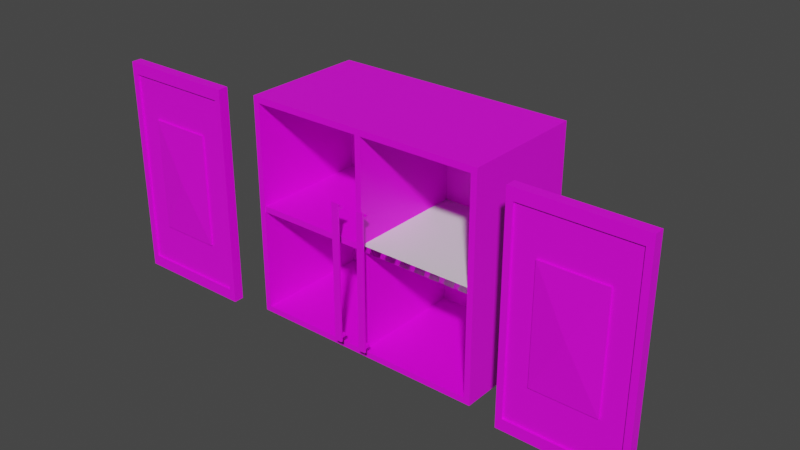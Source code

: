# Source: Cupboard_preview.blend  (saved by Blender 2.83.19; exported with 4.5.12 LTS)
import bpy
from mathutils import Matrix  # noqa: F401  (used for matrix-valued properties, if any)

bpy.ops.wm.read_factory_settings(use_empty=True)
scene = bpy.context.scene
scene.name = 'Scene'

# ---- collections
col_collection = bpy.data.collections.new('Collection'); scene.collection.children.link(col_collection)
col_collection_2 = bpy.data.collections.new('Collection 2'); scene.collection.children.link(col_collection_2)

# ---- images (referenced by path relative to the original .blend; pixels are not part of the script)
import os
ASSET_DIR = os.environ.get("B2B_ASSET_DIR", "")  # directory of the original .blend (textures are referenced by path, not embedded)
HERE = os.path.dirname(os.path.abspath(__file__))  # packed textures are extracted next to this script under _unpacked/

def load_image(name, relpath, width, height, colorspace="sRGB"):
    """Load a texture the original file referenced (path relative to the .blend, or extracted next to this script)."""
    p = next((c for c in (os.path.join(HERE, relpath), os.path.join(ASSET_DIR, relpath)) if relpath and os.path.exists(c)), "")
    if p:
        img = bpy.data.images.load(p, check_existing=True)
        img.name = name
    else:  # same state as the original file: an image datablock whose file is absent (Cycles renders it pink)
        img = bpy.data.images.new(name, width, height)
        img.source = "FILE"
        img.filepath = "//" + (relpath or name)
    img.colorspace_settings.name = colorspace
    return img
img_all_png = load_image('all.png', 'all.png', 1024, 1024, 'sRGB')
img_door_left_1_txr_png = load_image('door_left 1 txr.png', 'door_left 1 txr.png', 1024, 1024, 'sRGB')
img_handle_left_1_txr_png = load_image('handle_left 1 txr.png', 'handle_left 1 txr.png', 1024, 1024, 'sRGB')

# ---- materials (node trees are filled in below, after node groups)
mat_all = bpy.data.materials.new('all')
mat_all.use_transparent_shadow = False
mat_cupboard_pillar_right = bpy.data.materials.new('Cupboard_Pillar Right')
mat_cupboard_pillar_right.use_transparent_shadow = False
mat_door_small = bpy.data.materials.new('door_small')
mat_door_small.use_transparent_shadow = False
mat_handle_door_small = bpy.data.materials.new('handle_door small')
mat_handle_door_small.use_transparent_shadow = False
mat_cupboard_placement_short = bpy.data.materials.new('Cupboard_Placement Short')
mat_cupboard_placement_short.use_transparent_shadow = False

# ---- material node trees
mat_all.use_nodes = True; mat_all.node_tree.nodes.clear()
_N = mat_all.node_tree.nodes; _L = mat_all.node_tree.links
n0 = _N.new('ShaderNodeBsdfPrincipled'); n0.name = 'Principled BSDF'; n0.location = (10, 300)
n0.distribution = 'GGX'
n0.subsurface_method = 'BURLEY'
n0.inputs[3].default_value = 1.45
n0.inputs[27].default_value = (0.0, 0.0, 0.0, 1.0)
n0.inputs[28].default_value = 1.0
n1 = _N.new('ShaderNodeOutputMaterial'); n1.name = 'Material Output'; n1.location = (300, 300)
n2 = _N.new('ShaderNodeTexImage'); n2.name = 'Image Texture'; n2.location = (-280, 280)
n2.image = img_all_png
_L.new(n0.outputs[0], n1.inputs[0])
_L.new(n2.outputs[0], n0.inputs[0])
n1.is_active_output = True
mat_cupboard_pillar_right.use_nodes = True; mat_cupboard_pillar_right.node_tree.nodes.clear()
_N = mat_cupboard_pillar_right.node_tree.nodes; _L = mat_cupboard_pillar_right.node_tree.links
n0 = _N.new('ShaderNodeOutputMaterial'); n0.name = 'Material Output'; n0.location = (300, 300)
n1 = _N.new('ShaderNodeBsdfPrincipled'); n1.name = 'Principled BSDF'; n1.location = (10, 300)
n1.distribution = 'GGX'
n1.subsurface_method = 'BURLEY'
n1.inputs[3].default_value = 1.45
n1.inputs[27].default_value = (0.0, 0.0, 0.0, 1.0)
n1.inputs[28].default_value = 1.0
_L.new(n1.outputs[0], n0.inputs[0])
n0.is_active_output = True
mat_door_small.use_nodes = True; mat_door_small.node_tree.nodes.clear()
_N = mat_door_small.node_tree.nodes; _L = mat_door_small.node_tree.links
n0 = _N.new('ShaderNodeOutputMaterial'); n0.name = 'Material Output'; n0.location = (300, 300)
n1 = _N.new('ShaderNodeBsdfPrincipled'); n1.name = 'Principled BSDF'; n1.location = (10, 300)
n1.distribution = 'GGX'
n1.subsurface_method = 'BURLEY'
n1.inputs[3].default_value = 1.45
n1.inputs[27].default_value = (0.0, 0.0, 0.0, 1.0)
n1.inputs[28].default_value = 1.0
n2 = _N.new('ShaderNodeTexImage'); n2.name = 'Image Texture'; n2.location = (-280, 280)
n2.image = img_door_left_1_txr_png
_L.new(n1.outputs[0], n0.inputs[0])
_L.new(n2.outputs[0], n1.inputs[0])
n0.is_active_output = True
mat_handle_door_small.use_nodes = True; mat_handle_door_small.node_tree.nodes.clear()
_N = mat_handle_door_small.node_tree.nodes; _L = mat_handle_door_small.node_tree.links
n0 = _N.new('ShaderNodeOutputMaterial'); n0.name = 'Material Output'; n0.location = (300, 300)
n1 = _N.new('ShaderNodeBsdfPrincipled'); n1.name = 'Principled BSDF'; n1.location = (10, 300)
n1.distribution = 'GGX'
n1.subsurface_method = 'BURLEY'
n1.inputs[3].default_value = 1.45
n1.inputs[27].default_value = (0.0, 0.0, 0.0, 1.0)
n1.inputs[28].default_value = 1.0
n2 = _N.new('ShaderNodeTexImage'); n2.name = 'Image Texture'; n2.location = (-280, 280)
n2.image = img_handle_left_1_txr_png
_L.new(n1.outputs[0], n0.inputs[0])
_L.new(n2.outputs[0], n1.inputs[0])
n0.is_active_output = True
mat_cupboard_placement_short.use_nodes = True; mat_cupboard_placement_short.node_tree.nodes.clear()
_N = mat_cupboard_placement_short.node_tree.nodes; _L = mat_cupboard_placement_short.node_tree.links
n0 = _N.new('ShaderNodeOutputMaterial'); n0.name = 'Material Output'; n0.location = (300, 300)
n1 = _N.new('ShaderNodeBsdfPrincipled'); n1.name = 'Principled BSDF'; n1.location = (10, 300)
n1.distribution = 'GGX'
n1.subsurface_method = 'BURLEY'
n1.inputs[3].default_value = 1.45
n1.inputs[27].default_value = (0.0, 0.0, 0.0, 1.0)
n1.inputs[28].default_value = 1.0
_L.new(n1.outputs[0], n0.inputs[0])
n0.is_active_output = True

# ---- world
world_world = bpy.data.worlds.new('World'); scene.world = world_world
world_world.use_nodes = True; world_world.node_tree.nodes.clear()
_N = world_world.node_tree.nodes; _L = world_world.node_tree.links
n0 = _N.new('ShaderNodeOutputWorld'); n0.name = 'World Output'; n0.location = (300, 300)
n1 = _N.new('ShaderNodeBackground'); n1.name = 'Background'; n1.location = (10, 300)
n1.inputs[0].default_value = (0.05088, 0.05088, 0.05088, 1.0)
_L.new(n1.outputs[0], n0.inputs[0])
n0.is_active_output = True
world_world.color = (0.05088, 0.05088, 0.05088)
world_world.use_sun_shadow = False
world_world.sun_shadow_jitter_overblur = 0.0

# ---- meshes
me_cube_001 = bpy.data.meshes.new('Cube.001')
me_cube_001.from_pydata([(-0.01, -0.2006, -0.35), (-0.01, -0.2006, 0.35), (-0.01, 0.2006, -0.35), (-0.01, 0.2006, 0.35), (0.01, -0.2006, -0.35), (0.01, -0.2006, 0.35), (0.01, 0.2006, -0.35), (0.01, 0.2006, 0.35)], [], [(0, 1, 3, 2), (2, 3, 7, 6), (6, 7, 5, 4), (4, 5, 1, 0), (2, 6, 4, 0), (7, 3, 1, 5)])
_uv = me_cube_001.uv_layers.new(name='UVMap')
_uv.uv.foreach_set('vector', [0.5, 0.01395, 0.9861, 0.01395, 0.9861, 0.2925, 0.5, 0.2925, 0.5, 0.2925, 0.9861, 0.2925, 0.9861, 0.3064, 0.5, 0.3064, 0.4861, 0.2925, 5.586e-05, 0.2925, 5.535e-05, 0.01395, 0.4861, 0.01395, 0.5, 5.67e-05, 0.9861, 5.535e-05, 0.9861, 0.01395, 0.5, 0.01395, 0.5, 0.2925, 0.4861, 0.2925, 0.4861, 0.01395, 0.5, 0.01395, 0.9999, 0.2925, 0.9861, 0.2925, 0.9861, 0.01395, 0.9999, 0.01395])
me_cube_001.materials.append(mat_all)
me_cube_001.use_remesh_fix_poles = True
me_cube_001.use_remesh_preserve_attributes = False
me_cube_001.use_mirror_vertex_groups = False
me_cube_001.update()
me_cube_004 = bpy.data.meshes.new('Cube.004')
me_cube_004.from_pydata([(-0.01, -0.2006, -0.35), (-0.01, -0.2006, 0.35), (-0.01, 0.2006, -0.35), (-0.01, 0.2006, 0.35), (0.01, -0.2006, -0.35), (0.01, -0.2006, 0.35), (0.01, 0.2006, -0.35), (0.01, 0.2006, 0.35)], [], [(0, 1, 3, 2), (2, 3, 7, 6), (6, 7, 5, 4), (4, 5, 1, 0), (2, 6, 4, 0), (7, 3, 1, 5)])
_uv = me_cube_004.uv_layers.new(name='UVMap')
_uv.uv.foreach_set('vector', [0.5, 0.01395, 0.9861, 0.01395, 0.9861, 0.2925, 0.5, 0.2925, 0.5, 0.2925, 0.9861, 0.2925, 0.9861, 0.3064, 0.5, 0.3064, 0.4861, 0.2925, 5.586e-05, 0.2925, 5.535e-05, 0.01395, 0.4861, 0.01395, 0.5, 5.67e-05, 0.9861, 5.535e-05, 0.9861, 0.01395, 0.5, 0.01395, 0.5, 0.2925, 0.4861, 0.2925, 0.4861, 0.01395, 0.5, 0.01395, 0.9999, 0.2925, 0.9861, 0.2925, 0.9861, 0.01395, 0.9999, 0.01395])
me_cube_004.materials.append(mat_all)
me_cube_004.use_remesh_fix_poles = True
me_cube_004.use_remesh_preserve_attributes = False
me_cube_004.use_mirror_vertex_groups = False
me_cube_004.update()
me_cube_005 = bpy.data.meshes.new('Cube.005')
me_cube_005.from_pydata([(-0.01, -0.2006, -0.35), (-0.01, -0.2006, 0.35), (-0.01, 0.2006, -0.35), (-0.01, 0.2006, 0.35), (0.01, -0.2006, -0.35), (0.01, -0.2006, 0.35), (0.01, 0.2006, -0.35), (0.01, 0.2006, 0.35)], [], [(0, 1, 3, 2), (2, 3, 7, 6), (6, 7, 5, 4), (4, 5, 1, 0), (2, 6, 4, 0), (7, 3, 1, 5)])
me_cube_005.polygons.foreach_set('material_index', [1, 1, 1, 1, 1, 1])
_uv = me_cube_005.uv_layers.new(name='UVMap')
_uv.uv.foreach_set('vector', [0.5139, 0.01395, 0.9999, 0.01395, 0.9999, 0.2925, 0.5139, 0.2925, 0.5, 0.3064, 0.01395, 0.3064, 0.01395, 0.2925, 0.5, 0.2925, 0.5, 0.2925, 0.01395, 0.2925, 0.01395, 0.01395, 0.5, 0.01395, 0.5, 0.01395, 0.01395, 0.01395, 0.01395, 5.535e-05, 0.5, 5.569e-05, 0.5139, 0.2925, 0.5, 0.2925, 0.5, 0.01395, 0.5139, 0.01395, 0.01395, 0.2925, 5.599e-05, 0.2925, 5.535e-05, 0.01395, 0.01395, 0.01395])
me_cube_005.materials.append(mat_cupboard_pillar_right)
me_cube_005.materials.append(mat_all)
me_cube_005.use_remesh_fix_poles = True
me_cube_005.use_remesh_preserve_attributes = False
me_cube_005.use_mirror_vertex_groups = False
me_cube_005.update()
me_cube_006 = bpy.data.meshes.new('Cube.006')
me_cube_006.from_pydata([(-0.01, -0.41, -0.37), (-0.01, -0.41, 0.37), (-0.01, 0.41, -0.37), (-0.01, 0.41, 0.37), (0.01, -0.41, -0.37), (0.01, -0.41, 0.37), (0.01, 0.41, -0.37), (0.01, 0.41, 0.37)], [], [(0, 1, 3, 2), (2, 3, 7, 6), (6, 7, 5, 4), (4, 5, 1, 0), (2, 6, 4, 0), (7, 3, 1, 5)])
_uv = me_cube_006.uv_layers.new(name='UVMap')
_uv.uv.foreach_set('vector', [0.01324, 0.4868, 0.01323, 7.843e-05, 0.5526, 7.521e-05, 0.5526, 0.4868, 0.5658, 0.5, 0.5658, 0.9868, 0.5526, 0.9868, 0.5526, 0.5, 0.5526, 0.5, 0.5526, 0.9868, 0.01324, 0.9868, 0.01324, 0.5, 0.01324, 0.5, 0.01324, 0.9868, 7.706e-05, 0.9868, 7.521e-05, 0.5, 0.5526, 0.4868, 0.5526, 0.5, 0.01324, 0.5, 0.01324, 0.4868, 0.5526, 0.9868, 0.5526, 0.9999, 0.01324, 0.9999, 0.01324, 0.9868])
me_cube_006.materials.append(mat_all)
me_cube_006.use_remesh_fix_poles = True
me_cube_006.use_remesh_preserve_attributes = False
me_cube_006.use_mirror_vertex_groups = False
me_cube_006.update()
me_cube_007 = bpy.data.meshes.new('Cube.007')
me_cube_007.from_pydata([(-0.01, -0.2006, -0.41), (-0.01, -0.2006, 0.41), (-0.01, 0.2006, -0.41), (-0.01, 0.2006, 0.41), (0.01, -0.2006, -0.41), (0.01, -0.2006, 0.41), (0.01, 0.2006, -0.41), (0.01, 0.2006, 0.41)], [], [(0, 1, 3, 2), (2, 3, 7, 6), (6, 7, 5, 4), (4, 5, 1, 0), (2, 6, 4, 0), (7, 3, 1, 5)])
_uv = me_cube_007.uv_layers.new(name='UVMap')
_uv.uv.foreach_set('vector', [0.9766, 0.4898, 0.02336, 0.4898, 0.02336, 0.02336, 0.9766, 0.02336, 0.9766, 0.02336, 0.02336, 0.02336, 0.02336, 0.0001036, 0.9766, 9.895e-05, 0.9766, 0.9795, 0.02336, 0.9795, 0.02336, 0.513, 0.9766, 0.513, 0.9766, 0.513, 0.02336, 0.513, 0.02336, 0.4898, 0.9766, 0.4898, 0.9766, 0.02336, 0.9999, 0.02336, 0.9999, 0.4898, 0.9766, 0.4898, 9.978e-05, 0.02336, 0.02336, 0.02336, 0.02336, 0.4898, 9.895e-05, 0.4898])
me_cube_007.materials.append(mat_door_small)
me_cube_007.use_remesh_fix_poles = True
me_cube_007.use_remesh_preserve_attributes = False
me_cube_007.use_mirror_vertex_groups = False
me_cube_007.update()
me_cube_008 = bpy.data.meshes.new('Cube.008')
me_cube_008.from_pydata([(-0.01, -0.2006, -0.41), (-0.01, -0.2006, 0.41), (-0.01, 0.2006, -0.41), (-0.01, 0.2006, 0.41), (0.01, -0.2006, -0.41), (0.01, -0.2006, 0.41), (0.01, 0.2006, -0.41), (0.01, 0.2006, 0.41)], [], [(0, 1, 3, 2), (2, 3, 7, 6), (6, 7, 5, 4), (4, 5, 1, 0), (2, 6, 4, 0), (7, 3, 1, 5)])
_uv = me_cube_008.uv_layers.new(name='UVMap')
_uv.uv.foreach_set('vector', [0.9766, 0.4898, 0.02336, 0.4898, 0.02336, 0.02336, 0.9766, 0.02336, 0.9766, 0.02336, 0.02336, 0.02336, 0.02336, 0.0001036, 0.9766, 9.895e-05, 0.9766, 0.9795, 0.02336, 0.9795, 0.02336, 0.513, 0.9766, 0.513, 0.9766, 0.513, 0.02336, 0.513, 0.02336, 0.4898, 0.9766, 0.4898, 0.9766, 0.02336, 0.9999, 0.02336, 0.9999, 0.4898, 0.9766, 0.4898, 9.978e-05, 0.02336, 0.02336, 0.02336, 0.02336, 0.4898, 9.895e-05, 0.4898])
me_cube_008.materials.append(mat_all)
me_cube_008.use_remesh_fix_poles = True
me_cube_008.use_remesh_preserve_attributes = False
me_cube_008.use_mirror_vertex_groups = False
me_cube_008.update()
me_cube_009 = bpy.data.meshes.new('Cube.009')
me_cube_009.from_pydata([(-0.01, -0.2006, -0.35), (-0.01, -0.2006, 0.35), (-0.01, 0.2006, -0.35), (-0.01, 0.2006, 0.35), (0.01, -0.2006, -0.35), (0.01, -0.2006, 0.35), (0.01, 0.2006, -0.35), (0.01, 0.2006, 0.35)], [], [(0, 1, 3, 2), (2, 3, 7, 6), (6, 7, 5, 4), (4, 5, 1, 0), (2, 6, 4, 0), (7, 3, 1, 5)])
_uv = me_cube_009.uv_layers.new(name='UVMap')
_uv.uv.foreach_set('vector', [0.02384, 0.5, 0.8546, 0.5, 0.8546, 0.9762, 0.02384, 0.9762, 0.02384, 0.9762, 0.8546, 0.9762, 0.8546, 0.9999, 0.02384, 0.9999, 0.02384, 9.629e-05, 0.8546, 9.371e-05, 0.8546, 0.4763, 0.02384, 0.4763, 0.02384, 0.4763, 0.8546, 0.4763, 0.8546, 0.5, 0.02384, 0.5, 0.02384, 0.9762, 9.47e-05, 0.9762, 9.371e-05, 0.5, 0.02384, 0.5, 0.8784, 0.9762, 0.8546, 0.9762, 0.8546, 0.5, 0.8784, 0.5])
me_cube_009.materials.append(mat_all)
me_cube_009.use_remesh_fix_poles = True
me_cube_009.use_remesh_preserve_attributes = False
me_cube_009.use_mirror_vertex_groups = False
me_cube_009.update()
me_cube_010 = bpy.data.meshes.new('Cube.010')
me_cube_010.from_pydata([(-0.1835, -0.007416, -0.3313), (-0.1835, -0.007416, 0.3313), (-0.205, 0.02688, -0.37), (-0.205, 0.02688, 0.37), (0.1835, -0.007416, -0.3313), (0.1835, -0.007416, 0.3313), (0.205, 0.02688, -0.37), (0.205, 0.02688, 0.37), (-0.205, -0.007416, -0.37), (-0.205, -0.007416, 0.37), (0.205, -0.007416, 0.37), (0.205, -0.007416, -0.37), (-0.1071, -0.0006715, -0.1933), (-0.1071, -0.0006715, 0.1933), (0.1071, -0.0006715, 0.1933), (0.1071, -0.0006715, -0.1933), (-0.1835, -0.0006715, -0.3313), (-0.1835, -0.0006714, 0.3313), (0.1835, -0.0006714, 0.3313), (0.1835, -0.0006715, -0.3313), (-0.1071, -0.006623, -0.1933), (-0.1071, -0.006623, 0.1933), (0.1071, -0.006623, 0.1933), (0.1071, -0.006623, -0.1933), (2.825e-09, -0.01632, 2.659e-09)], [], [(8, 9, 3, 2), (2, 3, 7, 6), (6, 7, 10, 11), (0, 4, 19, 16), (2, 6, 11, 8), (7, 3, 9, 10), (0, 1, 9, 8), (5, 4, 11, 10), (4, 0, 8, 11), (1, 5, 10, 9), (13, 12, 20, 21), (1, 0, 16, 17), (5, 1, 17, 18), (4, 5, 18, 19), (12, 13, 17, 16), (14, 15, 19, 18), (15, 12, 16, 19), (13, 14, 18, 17), (12, 15, 23, 20), (15, 14, 22, 23), (14, 13, 21, 22), (21, 20, 24), (23, 22, 24), (20, 23, 24), (22, 21, 24)])
me_cube_010.polygons.foreach_set('use_smooth', [True] * 25)
_k = set([(0, 1), (0, 4), (0, 16), (1, 5), (1, 17), (2, 3), (2, 6), (2, 8), (3, 7), (3, 9), (4, 5), (4, 19), (5, 18), (6, 7), (6, 11), (7, 10), (8, 9), (8, 11), (9, 10), (10, 11), (12, 13), (12, 15), (12, 20), (13, 14), (13, 21), (14, 15), (14, 22), (15, 23), (16, 17), (16, 19), (17, 18), (18, 19), (20, 21), (20, 23), (20, 24), (21, 22), (21, 24), (22, 23), (22, 24), (23, 24)])
me_cube_010.attributes.new('sharp_edge', 'BOOLEAN', 'EDGE').data.foreach_set('value', [ (min(e.vertices), max(e.vertices)) in _k for e in me_cube_010.edges])
_uv = me_cube_010.uv_layers.new(name='UVMap')
_uv.uv.foreach_set('vector', [0.0255, 0.4968, 0.0255, 0.975, 7.457e-05, 0.975, 7.451e-05, 0.4968, 0.0254, 0.4718, 0.02341, 0.002207, 0.5274, 7.445e-05, 0.5294, 0.4697, 0.5549, 0.4947, 0.5549, 0.9728, 0.5295, 0.9728, 0.5295, 0.4947, 0.04902, 0.52, 0.5044, 0.5165, 0.4975, 0.5261, 0.05826, 0.527, 0.0254, 0.4718, 0.5294, 0.4697, 0.5295, 0.4947, 0.0255, 0.4968, 0.5296, 0.9978, 0.02561, 0.9999, 0.0255, 0.975, 0.5295, 0.9728, 0.04902, 0.52, 0.05065, 0.9531, 0.0255, 0.975, 0.0255, 0.4968, 0.506, 0.9496, 0.5044, 0.5165, 0.5295, 0.4947, 0.5295, 0.9728, 0.5044, 0.5165, 0.04902, 0.52, 0.0255, 0.4968, 0.5295, 0.4947, 0.05065, 0.9531, 0.506, 0.9496, 0.5295, 0.9728, 0.0255, 0.975, 0.1518, 0.8588, 0.1483, 0.6161, 0.1536, 0.62, 0.1556, 0.8534, 0.05065, 0.9531, 0.04902, 0.52, 0.05826, 0.527, 0.05749, 0.9435, 0.506, 0.9496, 0.05065, 0.9531, 0.05749, 0.9435, 0.4967, 0.9426, 0.5044, 0.5165, 0.506, 0.9496, 0.4967, 0.9426, 0.4975, 0.5261, 0.1483, 0.6161, 0.1518, 0.8588, 0.05749, 0.9435, 0.05826, 0.527, 0.4067, 0.8535, 0.4032, 0.6108, 0.4975, 0.5261, 0.4967, 0.9426, 0.4032, 0.6108, 0.1483, 0.6161, 0.05826, 0.527, 0.4975, 0.5261, 0.1518, 0.8588, 0.4067, 0.8535, 0.4967, 0.9426, 0.05749, 0.9435, 0.1483, 0.6161, 0.4032, 0.6108, 0.3994, 0.6163, 0.1536, 0.62, 0.4032, 0.6108, 0.4067, 0.8535, 0.4014, 0.8496, 0.3994, 0.6163, 0.4067, 0.8535, 0.1518, 0.8588, 0.1556, 0.8534, 0.4014, 0.8496, 0.1556, 0.8534, 0.1536, 0.62, 0.2775, 0.7348, 0.3994, 0.6163, 0.4014, 0.8496, 0.2775, 0.7348, 0.1536, 0.62, 0.3994, 0.6163, 0.2775, 0.7348, 0.4014, 0.8496, 0.1556, 0.8534, 0.2775, 0.7348])
me_cube_010.materials.append(mat_door_small)
me_cube_010.use_remesh_fix_poles = True
me_cube_010.use_remesh_preserve_attributes = False
me_cube_010.use_mirror_vertex_groups = False
me_cube_010.update()
me_cube_010.normals_split_custom_set([tuple(v) for v in zip(*[iter([-1.0, 0.0, 0.0, -1.0, 0.0, 0.0, -1.0, 0.0, 0.0, -1.0, 0.0, 0.0, 0.0, 1.0, -1.627e-07, 0.0, 1.0, -1.627e-07, 0.0, 1.0, -1.627e-07, 0.0, 1.0, -1.627e-07, 1.0, 0.0, 0.0, 1.0, 0.0, 0.0, 1.0, 0.0, 0.0, 1.0, 0.0, 0.0, 0.0, 0.0, 1.0, 0.0, 0.0, 1.0, 0.0, 0.0, 1.0, 0.0, 0.0, 1.0, 0.0, 0.0, -1.0, 0.0, 0.0, -1.0, 0.0, 0.0, -1.0, 0.0, 0.0, -1.0, 0.0, 0.0, 1.0, 0.0, 0.0, 1.0, 0.0, 0.0, 1.0, 0.0, 0.0, 1.0, -9.705e-08, -1.0, 1.118e-07, -9.705e-08, -1.0, 2.072e-07, -5.589e-08, -1.0, 2.308e-07, -5.589e-08, -1.0, 8.407e-08, 9.705e-08, -1.0, 2.072e-07, 9.705e-08, -1.0, 1.118e-07, 5.589e-08, -1.0, 8.407e-08, 5.589e-08, -1.0, 2.308e-07, 9.705e-08, -1.0, 1.118e-07, -9.705e-08, -1.0, 1.118e-07, -5.589e-08, -1.0, 8.407e-08, 5.589e-08, -1.0, 8.407e-08, -9.705e-08, -1.0, 2.072e-07, 9.705e-08, -1.0, 2.072e-07, 5.589e-08, -1.0, 2.308e-07, -5.589e-08, -1.0, 2.308e-07, -1.0, 0.0, 0.0, -1.0, 0.0, 0.0, -1.0, 0.0, 0.0, -1.0, 0.0, 0.0, 1.0, 0.0, 0.0, 1.0, 0.0, 0.0, 1.0, 0.0, 0.0, 1.0, 0.0, 0.0, 0.0, 0.0, -1.0, 0.0, 0.0, -1.0, 0.0, 0.0, -1.0, 0.0, 0.0, -1.0, -1.0, 0.0, 0.0, -1.0, 0.0, 0.0, -1.0, 0.0, 0.0, -1.0, 0.0, 0.0, -2.725e-08, -1.0, 1.509e-07, -2.725e-08, -1.0, 1.749e-07, -1.569e-08, -1.0, 1.814e-07, -1.569e-08, -1.0, 1.445e-07, 2.725e-08, -1.0, 1.749e-07, 2.725e-08, -1.0, 1.509e-07, 1.569e-08, -1.0, 1.444e-07, 1.569e-08, -1.0, 1.813e-07, 2.725e-08, -1.0, 1.509e-07, -2.725e-08, -1.0, 1.509e-07, -1.569e-08, -1.0, 1.445e-07, 1.569e-08, -1.0, 1.444e-07, -2.725e-08, -1.0, 1.749e-07, 2.725e-08, -1.0, 1.749e-07, 1.569e-08, -1.0, 1.813e-07, -1.569e-08, -1.0, 1.814e-07, 0.0, 0.0, -1.0, 0.0, 0.0, -1.0, 0.0, 0.0, -1.0, 0.0, 0.0, -1.0, 1.0, 0.0, 0.0, 1.0, 0.0, 0.0, 1.0, 0.0, 0.0, 1.0, 0.0, 0.0, 0.0, 0.0, 1.0, 0.0, 0.0, 1.0, 0.0, 0.0, 1.0, 0.0, 0.0, 1.0, -0.09023, -0.9959, 1.625e-07, -0.09023, -0.9959, 1.625e-07, -0.09023, -0.9959, 1.625e-07, 0.09023, -0.9959, 1.625e-07, 0.09023, -0.9959, 1.625e-07, 0.09023, -0.9959, 1.625e-07, 0.0, -0.9987, -0.05013, 0.0, -0.9987, -0.05013, 0.0, -0.9987, -0.05013, 0.0, -0.9987, 0.05013, 0.0, -0.9987, 0.05013, 0.0, -0.9987, 0.05013])] * 3)])
me_cube_075 = bpy.data.meshes.new('Cube.075')
me_cube_075.from_pydata([(-0.01226, -0.007472, -0.2314), (-0.01226, -0.007472, 0.2314), (-0.01226, -0.001946, -0.2314), (-0.01226, -0.001946, 0.2314), (0.01226, -0.007472, -0.2314), (0.01226, -0.007472, 0.2314), (0.01226, -0.001946, -0.2314), (0.01226, -0.001946, 0.2314), (-0.01226, -0.007472, -0.2187), (-0.01226, -0.007472, 0.2187), (-0.01226, -0.001946, 0.2187), (-0.01226, -0.001946, -0.2187), (0.01226, -0.001946, 0.2187), (0.01226, -0.001946, -0.2187), (0.01226, -0.007472, 0.2187), (0.01226, -0.007472, -0.2187), (-0.01226, -0.007472, -0.2095), (-0.01226, -0.007472, 0.2095), (-0.01226, -0.001946, 0.2095), (-0.01226, -0.001946, -0.2095), (0.01226, -0.001946, 0.2095), (0.01226, -0.001946, -0.2095), (0.01226, -0.007472, 0.2095), (0.01226, -0.007472, -0.2095), (-0.01226, 0.01413, -0.2095), (-0.01226, 0.01413, -0.2187), (0.01226, 0.01413, -0.2095), (0.01226, 0.01413, -0.2187), (-0.01226, 0.01413, 0.2187), (0.01226, 0.01413, 0.2187), (-0.01226, 0.01413, 0.2095), (0.01226, 0.01413, 0.2095)], [], [(9, 1, 3, 10), (10, 3, 7, 12), (12, 7, 5, 14), (14, 5, 1, 9), (2, 6, 4, 0), (7, 3, 1, 5), (4, 15, 8, 0), (22, 14, 9, 17), (6, 13, 15, 4), (20, 12, 14, 22), (2, 11, 13, 6), (21, 13, 27, 26), (0, 8, 11, 2), (17, 9, 10, 18), (8, 16, 19, 11), (16, 17, 18, 19), (20, 18, 30, 31), (19, 18, 20, 21), (13, 21, 23, 15), (21, 20, 22, 23), (15, 23, 16, 8), (23, 22, 17, 16), (30, 28, 29, 31), (25, 24, 26, 27), (11, 19, 24, 25), (13, 11, 25, 27), (19, 21, 26, 24), (10, 12, 29, 28), (12, 20, 31, 29), (18, 10, 28, 30)])
me_cube_075.polygons.foreach_set('use_smooth', [True] * 30)
_k = set([(0, 2), (0, 4), (0, 8), (1, 3), (1, 5), (1, 9), (2, 6), (2, 11), (3, 7), (3, 10), (4, 6), (4, 15), (5, 7), (5, 14), (6, 13), (7, 12), (8, 16), (9, 17), (10, 12), (10, 28), (11, 13), (11, 25), (12, 29), (13, 27), (14, 22), (15, 23), (16, 17), (18, 19), (18, 20), (18, 30), (19, 21), (19, 24), (20, 21), (20, 31), (21, 26), (22, 23), (24, 25), (24, 26), (25, 27), (26, 27), (28, 29), (28, 30), (29, 31), (30, 31)])
me_cube_075.attributes.new('sharp_edge', 'BOOLEAN', 'EDGE').data.foreach_set('value', [ (min(e.vertices), max(e.vertices)) in _k for e in me_cube_075.edges])
_uv = me_cube_075.uv_layers.new(name='UVMap')
_uv.uv.foreach_set('vector', [0.2584, 0.02731, 0.2584, 4.458e-08, 0.5167, 0.0, 0.5167, 0.02731, 0.6304, 0.701, 0.6597, 0.701, 0.6597, 0.754, 0.6304, 0.754, 0.0, 0.02731, 0.0, 4.458e-08, 0.2584, 0.0, 0.2584, 0.02731, 0.5167, 0.02731, 0.5167, 0.0, 0.5736, 0.0, 0.5736, 0.02731, 0.9432, 0.241, 1.0, 0.241, 1.0, 0.482, 0.9432, 0.482, 1.0, 0.241, 0.9432, 0.241, 0.9432, 0.0, 1.0, 0.0, 0.5167, 1.0, 0.5167, 0.9727, 0.5736, 0.9727, 0.5736, 1.0, 0.5167, 0.04725, 0.5167, 0.02731, 0.5736, 0.02731, 0.5736, 0.04725, 9.558e-08, 1.0, 9.558e-08, 0.9727, 0.2584, 0.9727, 0.2584, 1.0, 0.0, 0.04725, 0.0, 0.02731, 0.2584, 0.02731, 0.2584, 0.04725, 0.6597, 0.701, 0.689, 0.701, 0.689, 0.754, 0.6597, 0.754, 0.9004, 0.0, 0.9218, 0.0, 0.9218, 0.701, 0.9004, 0.701, 0.2584, 1.0, 0.2584, 0.9727, 0.5167, 0.9727, 0.5167, 1.0, 0.2584, 0.04725, 0.2584, 0.02731, 0.5167, 0.02731, 0.5167, 0.04725, 0.2584, 0.9727, 0.2584, 0.9528, 0.5167, 0.9528, 0.5167, 0.9727, 0.2584, 0.9528, 0.2584, 0.04725, 0.5167, 0.04725, 0.5167, 0.9528, 0.8577, 0.701, 0.8009, 0.701, 0.8009, 0.0, 0.8577, 0.0, 0.5736, 0.9055, 0.5736, 0.0, 0.6304, 0.0, 0.6304, 0.9055, 9.558e-08, 0.9727, 0.0, 0.9528, 0.2584, 0.9528, 0.2584, 0.9727, 0.0, 0.9528, 0.0, 0.04725, 0.2584, 0.04725, 0.2584, 0.9528, 0.5167, 0.9727, 0.5167, 0.9528, 0.5736, 0.9528, 0.5736, 0.9727, 0.5167, 0.9528, 0.5167, 0.04725, 0.5736, 0.04725, 0.5736, 0.9528, 0.744, 0.701, 0.7654, 0.701, 0.7654, 0.754, 0.744, 0.754, 0.7227, 0.701, 0.744, 0.701, 0.744, 0.754, 0.7227, 0.754, 0.9432, 0.701, 0.9218, 0.701, 0.9218, 0.0, 0.9432, 0.0, 0.8009, 0.701, 0.744, 0.701, 0.744, 0.0, 0.8009, 0.0, 0.6872, 0.0, 0.744, 0.0, 0.744, 0.701, 0.6872, 0.701, 0.6304, 0.0, 0.6872, 0.0, 0.6872, 0.701, 0.6304, 0.701, 0.8791, 0.701, 0.8577, 0.701, 0.8577, 0.0, 0.8791, 0.0, 0.9004, 0.701, 0.8791, 0.701, 0.8791, 0.0, 0.9004, 0.0])
me_cube_075.materials.append(mat_handle_door_small)
me_cube_075.use_remesh_fix_poles = True
me_cube_075.use_remesh_preserve_attributes = False
me_cube_075.use_mirror_vertex_groups = False
me_cube_075.update()
me_cube_075.normals_split_custom_set([tuple(v) for v in zip(*[iter([-1.0, 7.138e-08, 0.0, -1.0, 0.0, 0.0, -1.0, 0.0, 0.0, -1.0, 4.759e-08, 0.0, 0.0, 1.0, 0.0, 0.0, 1.0, 0.0, 0.0, 1.0, 0.0, 0.0, 1.0, 0.0, 1.0, 0.0, 0.0, 1.0, 0.0, 0.0, 1.0, 0.0, 0.0, 1.0, 0.0, 0.0, 0.0, -1.0, 0.0, 0.0, -1.0, 0.0, 0.0, -1.0, 0.0, 0.0, -1.0, 0.0, 0.0, 0.0, -1.0, 0.0, 0.0, -1.0, 0.0, 0.0, -1.0, 0.0, 0.0, -1.0, 0.0, 0.0, 1.0, 0.0, 0.0, 1.0, 0.0, 0.0, 1.0, 0.0, 0.0, 1.0, 0.0, -1.0, 0.0, 0.0, -1.0, 0.0, 0.0, -1.0, 0.0, 0.0, -1.0, 0.0, 0.0, -1.0, 0.0, 0.0, -1.0, 0.0, 0.0, -1.0, 0.0, 0.0, -1.0, 0.0, 1.0, 0.0, 0.0, 1.0, 0.0, 0.0, 1.0, 0.0, 0.0, 1.0, 0.0, 0.0, 1.0, 0.0, 0.0, 1.0, 0.0, 0.0, 1.0, 0.0, 0.0, 1.0, 0.0, 0.0, 0.0, 1.0, 0.0, 0.0, 1.0, 0.0, 0.0, 1.0, 0.0, 0.0, 1.0, 0.0, 1.0, 0.0, 0.0, 1.0, 0.0, 0.0, 1.0, 0.0, 0.0, 1.0, 0.0, 0.0, -1.0, 0.0, 0.0, -1.0, -7.138e-08, 0.0, -1.0, -4.759e-08, 0.0, -1.0, 0.0, 0.0, -1.0, 7.138e-08, 0.0, -1.0, 7.138e-08, 0.0, -1.0, 4.759e-08, 0.0, -1.0, 4.759e-08, 0.0, -1.0, -7.138e-08, 0.0, -1.0, -7.138e-08, 0.0, -1.0, -4.759e-08, 0.0, -1.0, -4.759e-08, 0.0, -1.0, -7.138e-08, 0.0, -1.0, 7.138e-08, 0.0, -1.0, 4.759e-08, 0.0, -1.0, -4.759e-08, 0.0, 0.0, 0.0, -1.0, 0.0, 0.0, -1.0, 0.0, 0.0, -1.0, 0.0, 0.0, -1.0, 0.0, 1.0, 0.0, 0.0, 1.0, 0.0, 0.0, 1.0, 0.0, 0.0, 1.0, 0.0, 1.0, 0.0, 0.0, 1.0, 0.0, 0.0, 1.0, 0.0, 0.0, 1.0, 0.0, 0.0, 1.0, 0.0, 0.0, 1.0, 0.0, 0.0, 1.0, 0.0, 0.0, 1.0, 0.0, 0.0, 0.0, -1.0, 0.0, 0.0, -1.0, 0.0, 0.0, -1.0, 0.0, 0.0, -1.0, 0.0, 0.0, -1.0, 0.0, 0.0, -1.0, 0.0, 0.0, -1.0, 0.0, 0.0, -1.0, 0.0, 0.0, 1.0, 0.0, 0.0, 1.0, 0.0, 0.0, 1.0, 0.0, 0.0, 1.0, 0.0, 0.0, 1.0, 0.0, 0.0, 1.0, 0.0, 0.0, 1.0, 0.0, 0.0, 1.0, 0.0, -1.0, -4.759e-08, 0.0, -1.0, -4.759e-08, 0.0, -1.0, 0.0, 0.0, -1.0, 0.0, 0.0, 0.0, 0.0, -1.0, 0.0, 0.0, -1.0, 0.0, 0.0, -1.0, 0.0, 0.0, -1.0, 0.0, 0.0, 1.0, 0.0, 0.0, 1.0, 0.0, 0.0, 1.0, 0.0, 0.0, 1.0, 0.0, 0.0, 1.0, 0.0, 0.0, 1.0, 0.0, 0.0, 1.0, 0.0, 0.0, 1.0, 1.0, 0.0, 0.0, 1.0, 0.0, 0.0, 1.0, 0.0, 0.0, 1.0, 0.0, 0.0, -1.0, 4.759e-08, 0.0, -1.0, 4.759e-08, 0.0, -1.0, 0.0, 0.0, -1.0, 0.0, 0.0])] * 3)])
me_cube_076 = bpy.data.meshes.new('Cube.076')
me_cube_076.from_pydata([(-0.1835, -0.007416, -0.3313), (-0.1835, -0.007416, 0.3313), (-0.205, 0.02688, -0.37), (-0.205, 0.02688, 0.37), (0.1835, -0.007416, -0.3313), (0.1835, -0.007416, 0.3313), (0.205, 0.02688, -0.37), (0.205, 0.02688, 0.37), (-0.205, -0.007416, -0.37), (-0.205, -0.007416, 0.37), (0.205, -0.007416, 0.37), (0.205, -0.007416, -0.37), (-0.1071, -0.0006715, -0.1933), (-0.1071, -0.0006715, 0.1933), (0.1071, -0.0006715, 0.1933), (0.1071, -0.0006715, -0.1933), (-0.1835, -0.0006715, -0.3313), (-0.1835, -0.0006714, 0.3313), (0.1835, -0.0006714, 0.3313), (0.1835, -0.0006715, -0.3313), (-0.1071, -0.006623, -0.1933), (-0.1071, -0.006623, 0.1933), (0.1071, -0.006623, 0.1933), (0.1071, -0.006623, -0.1933), (2.825e-09, -0.01632, 2.659e-09)], [], [(8, 9, 3, 2), (2, 3, 7, 6), (6, 7, 10, 11), (0, 4, 19, 16), (2, 6, 11, 8), (7, 3, 9, 10), (0, 1, 9, 8), (5, 4, 11, 10), (4, 0, 8, 11), (1, 5, 10, 9), (13, 12, 20, 21), (1, 0, 16, 17), (5, 1, 17, 18), (4, 5, 18, 19), (12, 13, 17, 16), (14, 15, 19, 18), (15, 12, 16, 19), (13, 14, 18, 17), (12, 15, 23, 20), (15, 14, 22, 23), (14, 13, 21, 22), (21, 20, 24), (23, 22, 24), (20, 23, 24), (22, 21, 24)])
me_cube_076.polygons.foreach_set('use_smooth', [True] * 25)
_k = set([(0, 1), (0, 4), (0, 16), (1, 5), (1, 17), (2, 3), (2, 6), (2, 8), (3, 7), (3, 9), (4, 5), (4, 19), (5, 18), (6, 7), (6, 11), (7, 10), (8, 9), (8, 11), (9, 10), (10, 11), (12, 13), (12, 15), (12, 20), (13, 14), (13, 21), (14, 15), (14, 22), (15, 23), (16, 17), (16, 19), (17, 18), (18, 19), (20, 21), (20, 23), (20, 24), (21, 22), (21, 24), (22, 23), (22, 24), (23, 24)])
me_cube_076.attributes.new('sharp_edge', 'BOOLEAN', 'EDGE').data.foreach_set('value', [ (min(e.vertices), max(e.vertices)) in _k for e in me_cube_076.edges])
_uv = me_cube_076.uv_layers.new(name='UVMap')
_uv.uv.foreach_set('vector', [0.0255, 0.4968, 0.0255, 0.975, 7.457e-05, 0.975, 7.451e-05, 0.4968, 0.0254, 0.4718, 0.02341, 0.002207, 0.5274, 7.445e-05, 0.5294, 0.4697, 0.5549, 0.4947, 0.5549, 0.9728, 0.5295, 0.9728, 0.5295, 0.4947, 0.04902, 0.52, 0.5044, 0.5165, 0.4975, 0.5261, 0.05826, 0.527, 0.0254, 0.4718, 0.5294, 0.4697, 0.5295, 0.4947, 0.0255, 0.4968, 0.5296, 0.9978, 0.02561, 0.9999, 0.0255, 0.975, 0.5295, 0.9728, 0.04902, 0.52, 0.05065, 0.9531, 0.0255, 0.975, 0.0255, 0.4968, 0.506, 0.9496, 0.5044, 0.5165, 0.5295, 0.4947, 0.5295, 0.9728, 0.5044, 0.5165, 0.04902, 0.52, 0.0255, 0.4968, 0.5295, 0.4947, 0.05065, 0.9531, 0.506, 0.9496, 0.5295, 0.9728, 0.0255, 0.975, 0.1518, 0.8588, 0.1483, 0.6161, 0.1536, 0.62, 0.1556, 0.8534, 0.05065, 0.9531, 0.04902, 0.52, 0.05826, 0.527, 0.05749, 0.9435, 0.506, 0.9496, 0.05065, 0.9531, 0.05749, 0.9435, 0.4967, 0.9426, 0.5044, 0.5165, 0.506, 0.9496, 0.4967, 0.9426, 0.4975, 0.5261, 0.1483, 0.6161, 0.1518, 0.8588, 0.05749, 0.9435, 0.05826, 0.527, 0.4067, 0.8535, 0.4032, 0.6108, 0.4975, 0.5261, 0.4967, 0.9426, 0.4032, 0.6108, 0.1483, 0.6161, 0.05826, 0.527, 0.4975, 0.5261, 0.1518, 0.8588, 0.4067, 0.8535, 0.4967, 0.9426, 0.05749, 0.9435, 0.1483, 0.6161, 0.4032, 0.6108, 0.3994, 0.6163, 0.1536, 0.62, 0.4032, 0.6108, 0.4067, 0.8535, 0.4014, 0.8496, 0.3994, 0.6163, 0.4067, 0.8535, 0.1518, 0.8588, 0.1556, 0.8534, 0.4014, 0.8496, 0.1556, 0.8534, 0.1536, 0.62, 0.2775, 0.7348, 0.3994, 0.6163, 0.4014, 0.8496, 0.2775, 0.7348, 0.1536, 0.62, 0.3994, 0.6163, 0.2775, 0.7348, 0.4014, 0.8496, 0.1556, 0.8534, 0.2775, 0.7348])
me_cube_076.materials.append(mat_door_small)
me_cube_076.use_remesh_fix_poles = True
me_cube_076.use_remesh_preserve_attributes = False
me_cube_076.use_mirror_vertex_groups = False
me_cube_076.update()
me_cube_076.normals_split_custom_set([tuple(v) for v in zip(*[iter([-1.0, 0.0, 0.0, -1.0, 0.0, 0.0, -1.0, 0.0, 0.0, -1.0, 0.0, 0.0, 0.0, 1.0, -1.627e-07, 0.0, 1.0, -1.627e-07, 0.0, 1.0, -1.627e-07, 0.0, 1.0, -1.627e-07, 1.0, 0.0, 0.0, 1.0, 0.0, 0.0, 1.0, 0.0, 0.0, 1.0, 0.0, 0.0, 0.0, 0.0, 1.0, 0.0, 0.0, 1.0, 0.0, 0.0, 1.0, 0.0, 0.0, 1.0, 0.0, 0.0, -1.0, 0.0, 0.0, -1.0, 0.0, 0.0, -1.0, 0.0, 0.0, -1.0, 0.0, 0.0, 1.0, 0.0, 0.0, 1.0, 0.0, 0.0, 1.0, 0.0, 0.0, 1.0, -9.705e-08, -1.0, 1.118e-07, -9.705e-08, -1.0, 2.072e-07, -5.589e-08, -1.0, 2.308e-07, -5.589e-08, -1.0, 8.407e-08, 9.705e-08, -1.0, 2.072e-07, 9.705e-08, -1.0, 1.118e-07, 5.589e-08, -1.0, 8.407e-08, 5.589e-08, -1.0, 2.308e-07, 9.705e-08, -1.0, 1.118e-07, -9.705e-08, -1.0, 1.118e-07, -5.589e-08, -1.0, 8.407e-08, 5.589e-08, -1.0, 8.407e-08, -9.705e-08, -1.0, 2.072e-07, 9.705e-08, -1.0, 2.072e-07, 5.589e-08, -1.0, 2.308e-07, -5.589e-08, -1.0, 2.308e-07, -1.0, 0.0, 0.0, -1.0, 0.0, 0.0, -1.0, 0.0, 0.0, -1.0, 0.0, 0.0, 1.0, 0.0, 0.0, 1.0, 0.0, 0.0, 1.0, 0.0, 0.0, 1.0, 0.0, 0.0, 0.0, 0.0, -1.0, 0.0, 0.0, -1.0, 0.0, 0.0, -1.0, 0.0, 0.0, -1.0, -1.0, 0.0, 0.0, -1.0, 0.0, 0.0, -1.0, 0.0, 0.0, -1.0, 0.0, 0.0, -2.725e-08, -1.0, 1.509e-07, -2.725e-08, -1.0, 1.749e-07, -1.569e-08, -1.0, 1.814e-07, -1.569e-08, -1.0, 1.445e-07, 2.725e-08, -1.0, 1.749e-07, 2.725e-08, -1.0, 1.509e-07, 1.569e-08, -1.0, 1.444e-07, 1.569e-08, -1.0, 1.813e-07, 2.725e-08, -1.0, 1.509e-07, -2.725e-08, -1.0, 1.509e-07, -1.569e-08, -1.0, 1.445e-07, 1.569e-08, -1.0, 1.444e-07, -2.725e-08, -1.0, 1.749e-07, 2.725e-08, -1.0, 1.749e-07, 1.569e-08, -1.0, 1.813e-07, -1.569e-08, -1.0, 1.814e-07, 0.0, 0.0, -1.0, 0.0, 0.0, -1.0, 0.0, 0.0, -1.0, 0.0, 0.0, -1.0, 1.0, 0.0, 0.0, 1.0, 0.0, 0.0, 1.0, 0.0, 0.0, 1.0, 0.0, 0.0, 0.0, 0.0, 1.0, 0.0, 0.0, 1.0, 0.0, 0.0, 1.0, 0.0, 0.0, 1.0, -0.09023, -0.9959, 1.625e-07, -0.09023, -0.9959, 1.625e-07, -0.09023, -0.9959, 1.625e-07, 0.09023, -0.9959, 1.625e-07, 0.09023, -0.9959, 1.625e-07, 0.09023, -0.9959, 1.625e-07, 0.0, -0.9987, -0.05013, 0.0, -0.9987, -0.05013, 0.0, -0.9987, -0.05013, 0.0, -0.9987, 0.05013, 0.0, -0.9987, 0.05013, 0.0, -0.9987, 0.05013])] * 3)])
me_cube_011 = bpy.data.meshes.new('Cube.011')
me_cube_011.from_pydata([(-0.2854, -0.03125, -0.254), (-0.2854, -0.03125, 0.2087), (-0.2854, -0.02573, -0.254), (-0.2854, -0.02573, 0.2087), (-0.2609, -0.03125, -0.254), (-0.2609, -0.03125, 0.2087), (-0.2609, -0.02573, -0.254), (-0.2609, -0.02573, 0.2087), (-0.2854, -0.03125, -0.2414), (-0.2854, -0.03125, 0.1961), (-0.2854, -0.02573, 0.1961), (-0.2854, -0.02573, -0.2414), (-0.2609, -0.02573, 0.1961), (-0.2609, -0.02573, -0.2414), (-0.2609, -0.03125, 0.1961), (-0.2609, -0.03125, -0.2414), (-0.2854, -0.03125, -0.2322), (-0.2854, -0.03125, 0.1868), (-0.2854, -0.02573, 0.1868), (-0.2854, -0.02573, -0.2322), (-0.2609, -0.02573, 0.1868), (-0.2609, -0.02573, -0.2322), (-0.2609, -0.03125, 0.1868), (-0.2609, -0.03125, -0.2322), (-0.2854, -0.009655, -0.2322), (-0.2854, -0.009655, -0.2414), (-0.2609, -0.009655, -0.2322), (-0.2609, -0.009655, -0.2414), (-0.2854, -0.009655, 0.1961), (-0.2609, -0.009655, 0.1961), (-0.2854, -0.009655, 0.1868), (-0.2609, -0.009655, 0.1868)], [], [(9, 1, 3, 10), (10, 3, 7, 12), (12, 7, 5, 14), (14, 5, 1, 9), (2, 6, 4, 0), (7, 3, 1, 5), (4, 15, 8, 0), (22, 14, 9, 17), (6, 13, 15, 4), (20, 12, 14, 22), (2, 11, 13, 6), (21, 13, 27, 26), (0, 8, 11, 2), (17, 9, 10, 18), (8, 16, 19, 11), (16, 17, 18, 19), (20, 18, 30, 31), (19, 18, 20, 21), (13, 21, 23, 15), (21, 20, 22, 23), (15, 23, 16, 8), (23, 22, 17, 16), (30, 28, 29, 31), (25, 24, 26, 27), (11, 19, 24, 25), (13, 11, 25, 27), (19, 21, 26, 24), (10, 12, 29, 28), (12, 20, 31, 29), (18, 10, 28, 30)])
me_cube_011.polygons.foreach_set('use_smooth', [True] * 30)
_k = set([(0, 2), (0, 4), (0, 8), (1, 3), (1, 5), (1, 9), (2, 6), (2, 11), (3, 7), (3, 10), (4, 6), (4, 15), (5, 7), (5, 14), (6, 13), (7, 12), (8, 16), (9, 17), (10, 12), (10, 28), (11, 13), (11, 25), (12, 29), (13, 27), (14, 22), (15, 23), (16, 17), (18, 19), (18, 20), (18, 30), (19, 21), (19, 24), (20, 21), (20, 31), (21, 26), (22, 23), (24, 25), (24, 26), (25, 27), (26, 27), (28, 29), (28, 30), (29, 31), (30, 31)])
me_cube_011.attributes.new('sharp_edge', 'BOOLEAN', 'EDGE').data.foreach_set('value', [ (min(e.vertices), max(e.vertices)) in _k for e in me_cube_011.edges])
_uv = me_cube_011.uv_layers.new(name='UVMap')
_uv.uv.foreach_set('vector', [0.2584, 0.02731, 0.2584, 4.458e-08, 0.5167, 0.0, 0.5167, 0.02731, 0.6304, 0.701, 0.6597, 0.701, 0.6597, 0.754, 0.6304, 0.754, 0.0, 0.02731, 0.0, 4.458e-08, 0.2584, 0.0, 0.2584, 0.02731, 0.5167, 0.02731, 0.5167, 0.0, 0.5736, 0.0, 0.5736, 0.02731, 0.9432, 0.241, 1.0, 0.241, 1.0, 0.482, 0.9432, 0.482, 1.0, 0.241, 0.9432, 0.241, 0.9432, 0.0, 1.0, 0.0, 0.5167, 1.0, 0.5167, 0.9727, 0.5736, 0.9727, 0.5736, 1.0, 0.5167, 0.04725, 0.5167, 0.02731, 0.5736, 0.02731, 0.5736, 0.04725, 9.558e-08, 1.0, 9.558e-08, 0.9727, 0.2584, 0.9727, 0.2584, 1.0, 0.0, 0.04725, 0.0, 0.02731, 0.2584, 0.02731, 0.2584, 0.04725, 0.6597, 0.701, 0.689, 0.701, 0.689, 0.754, 0.6597, 0.754, 0.9004, 0.0, 0.9218, 0.0, 0.9218, 0.701, 0.9004, 0.701, 0.2584, 1.0, 0.2584, 0.9727, 0.5167, 0.9727, 0.5167, 1.0, 0.2584, 0.04725, 0.2584, 0.02731, 0.5167, 0.02731, 0.5167, 0.04725, 0.2584, 0.9727, 0.2584, 0.9528, 0.5167, 0.9528, 0.5167, 0.9727, 0.2584, 0.9528, 0.2584, 0.04725, 0.5167, 0.04725, 0.5167, 0.9528, 0.8577, 0.701, 0.8009, 0.701, 0.8009, 0.0, 0.8577, 0.0, 0.5736, 0.9055, 0.5736, 0.0, 0.6304, 0.0, 0.6304, 0.9055, 9.558e-08, 0.9727, 0.0, 0.9528, 0.2584, 0.9528, 0.2584, 0.9727, 0.0, 0.9528, 0.0, 0.04725, 0.2584, 0.04725, 0.2584, 0.9528, 0.5167, 0.9727, 0.5167, 0.9528, 0.5736, 0.9528, 0.5736, 0.9727, 0.5167, 0.9528, 0.5167, 0.04725, 0.5736, 0.04725, 0.5736, 0.9528, 0.744, 0.701, 0.7654, 0.701, 0.7654, 0.754, 0.744, 0.754, 0.7227, 0.701, 0.744, 0.701, 0.744, 0.754, 0.7227, 0.754, 0.9432, 0.701, 0.9218, 0.701, 0.9218, 0.0, 0.9432, 0.0, 0.8009, 0.701, 0.744, 0.701, 0.744, 0.0, 0.8009, 0.0, 0.6872, 0.0, 0.744, 0.0, 0.744, 0.701, 0.6872, 0.701, 0.6304, 0.0, 0.6872, 0.0, 0.6872, 0.701, 0.6304, 0.701, 0.8791, 0.701, 0.8577, 0.701, 0.8577, 0.0, 0.8791, 0.0, 0.9004, 0.701, 0.8791, 0.701, 0.8791, 0.0, 0.9004, 0.0])
me_cube_011.materials.append(mat_handle_door_small)
me_cube_011.use_remesh_fix_poles = True
me_cube_011.use_remesh_preserve_attributes = False
me_cube_011.use_mirror_vertex_groups = False
me_cube_011.update()
me_cube_011.normals_split_custom_set([tuple(v) for v in zip(*[iter([-1.0, 0.0, 0.0, -1.0, 0.0, 0.0, -1.0, 0.0, 0.0, -1.0, 0.0, 0.0, 0.0, 1.0, 0.0, 0.0, 1.0, 0.0, 0.0, 1.0, 0.0, 0.0, 1.0, 0.0, 1.0, 0.0, 0.0, 1.0, 0.0, 0.0, 1.0, 0.0, 0.0, 1.0, 0.0, 0.0, 0.0, -1.0, 0.0, 0.0, -1.0, 0.0, 0.0, -1.0, 0.0, 0.0, -1.0, 0.0, 0.0, 0.0, -1.0, 0.0, 0.0, -1.0, 0.0, 0.0, -1.0, 0.0, 0.0, -1.0, 0.0, 0.0, 1.0, 0.0, 0.0, 1.0, 0.0, 0.0, 1.0, 0.0, 0.0, 1.0, 0.0, -1.0, 0.0, 0.0, -1.0, 0.0, 0.0, -1.0, 0.0, 0.0, -1.0, 0.0, 0.0, -1.0, 0.0, 0.0, -1.0, 0.0, 0.0, -1.0, 0.0, 0.0, -1.0, 0.0, 1.0, 0.0, 0.0, 1.0, 0.0, 0.0, 1.0, 0.0, 0.0, 1.0, 0.0, 0.0, 1.0, 0.0, 0.0, 1.0, 0.0, 0.0, 1.0, 0.0, 0.0, 1.0, 0.0, 0.0, 0.0, 1.0, 0.0, 0.0, 1.0, 0.0, 0.0, 1.0, 0.0, 0.0, 1.0, 0.0, 1.0, 0.0, 0.0, 1.0, 0.0, 0.0, 1.0, 0.0, 0.0, 1.0, 0.0, 0.0, -1.0, 0.0, 0.0, -1.0, 0.0, 0.0, -1.0, 0.0, 0.0, -1.0, 0.0, 0.0, -1.0, 0.0, 0.0, -1.0, 0.0, 0.0, -1.0, 0.0, 0.0, -1.0, 0.0, 0.0, -1.0, 0.0, 0.0, -1.0, 0.0, 0.0, -1.0, 0.0, 0.0, -1.0, 0.0, 0.0, -1.0, 0.0, 0.0, -1.0, 0.0, 0.0, -1.0, 0.0, 0.0, -1.0, 0.0, 0.0, 0.0, 0.0, -1.0, 0.0, 0.0, -1.0, 0.0, 0.0, -1.0, 0.0, 0.0, -1.0, 0.0, 1.0, 0.0, 0.0, 1.0, 0.0, 0.0, 1.0, 0.0, 0.0, 1.0, 0.0, 1.0, 0.0, 0.0, 1.0, 0.0, 0.0, 1.0, 0.0, 0.0, 1.0, 0.0, 0.0, 1.0, 0.0, 0.0, 1.0, 0.0, 0.0, 1.0, 0.0, 0.0, 1.0, 0.0, 0.0, 0.0, -1.0, 0.0, 0.0, -1.0, 0.0, 0.0, -1.0, 0.0, 0.0, -1.0, 0.0, 0.0, -1.0, 0.0, 0.0, -1.0, 0.0, 0.0, -1.0, 0.0, 0.0, -1.0, 0.0, 0.0, 1.0, 0.0, 0.0, 1.0, 0.0, 0.0, 1.0, 0.0, 0.0, 1.0, 0.0, 0.0, 1.0, 0.0, 0.0, 1.0, 0.0, 0.0, 1.0, 0.0, 0.0, 1.0, 0.0, -1.0, 0.0, 0.0, -1.0, 0.0, 0.0, -1.0, 0.0, 0.0, -1.0, 0.0, 0.0, 0.0, 0.0, -1.0, 0.0, 0.0, -1.0, 0.0, 0.0, -1.0, 0.0, 0.0, -1.0, 0.0, 0.0, 1.0, 0.0, 0.0, 1.0, 0.0, 0.0, 1.0, 0.0, 0.0, 1.0, 0.0, 0.0, 1.0, 0.0, 0.0, 1.0, 0.0, 0.0, 1.0, 0.0, 0.0, 1.0, 1.0, 0.0, 0.0, 1.0, 0.0, 0.0, 1.0, 0.0, 0.0, 1.0, 0.0, 0.0, -1.0, 0.0, 0.0, -1.0, 0.0, 0.0, -1.0, 0.0, 0.0, -1.0, 0.0, 0.0])] * 3)])
me_cube_012 = bpy.data.meshes.new('Cube.012')
me_cube_012.from_pydata([(-0.01, -0.2006, -0.195), (-0.01, -0.2006, 0.195), (-0.01, 0.2006, -0.195), (-0.01, 0.2006, 0.195), (0.01, -0.2006, -0.195), (0.01, -0.2006, 0.195), (0.01, 0.2006, -0.195), (0.01, 0.2006, 0.195)], [], [(0, 1, 3, 2), (2, 3, 7, 6), (6, 7, 5, 4), (4, 5, 1, 0), (2, 6, 4, 0), (7, 3, 1, 5)])
_uv = me_cube_012.uv_layers.new(name='UVMap')
_uv.uv.foreach_set('vector', [0.5, 0.02382, 0.5, 0.4868, 0.02382, 0.4868, 0.02382, 0.02382, 0.02382, 0.02382, 0.02382, 0.4868, 7.144e-05, 0.4868, 7.152e-05, 0.02382, 0.9999, 0.02382, 0.9999, 0.4868, 0.5237, 0.4868, 0.5237, 0.02382, 0.5237, 0.02382, 0.5237, 0.4868, 0.5, 0.4868, 0.5, 0.02382, 0.02382, 0.02382, 0.02382, 7.191e-05, 0.5, 7.144e-05, 0.5, 0.02382, 0.02382, 0.5105, 0.02382, 0.4868, 0.5, 0.4868, 0.5, 0.5105])
me_cube_012.materials.append(mat_cupboard_placement_short)
me_cube_012.use_remesh_fix_poles = True
me_cube_012.use_remesh_preserve_attributes = False
me_cube_012.use_mirror_vertex_groups = False
me_cube_012.update()

# ---- objects
ob_cupboard = bpy.data.objects.new('Cupboard', me_cube_001)
ob_cupboard_pillar_left = bpy.data.objects.new('Cupboard_Pillar Left', me_cube_004)
ob_cupboard_pillar_right = bpy.data.objects.new('Cupboard_Pillar Right', me_cube_005)
ob_cupboard_1 = bpy.data.objects.new('Cupboard_1', me_cube_006)
ob_cupboard_top = bpy.data.objects.new('Cupboard_Top', me_cube_007)
ob_cupboard_bottom = bpy.data.objects.new('Cupboard_Bottom', me_cube_008)
ob_cupboard_placement_long = bpy.data.objects.new('Cupboard_Placement Long', me_cube_009)
ob_door_left_1 = bpy.data.objects.new('door_left 1', me_cube_010)
ob_handle_left_1 = bpy.data.objects.new('handle_left 1', me_cube_075)
ob_door_right_1 = bpy.data.objects.new('door_right 1', me_cube_076)
ob_handle_right_1 = bpy.data.objects.new('handle_right 1', me_cube_011)
ob_cupboard_placement_short = bpy.data.objects.new('Cupboard_Placement Short', me_cube_012)

# ---- transforms, parenting, visibility, modifiers, constraints
ob_cupboard.parent = ob_cupboard_1
ob_cupboard.matrix_parent_inverse = Matrix(((-4.371e-08, 1.0, 0.0, -0.2106), (-1.0, -4.371e-08, -0.0, 9.206e-09), (0.0, -0.0, 1.0, -0.0), (-0.0, 0.0, -0.0, 1.0)))
ob_cupboard.location = (0.0, 0.0, 0.0)
ob_cupboard.lineart.crease_threshold = 0.0
ob_cupboard_pillar_left.parent = ob_cupboard_1
ob_cupboard_pillar_left.matrix_parent_inverse = Matrix(((-4.371e-08, 1.0, 0.0, -0.2106), (-1.0, -4.371e-08, -0.0, 9.206e-09), (0.0, -0.0, 1.0, -0.0), (-0.0, 0.0, -0.0, 1.0)))
ob_cupboard_pillar_left.location = (-0.4, 0.0, 0.0)
ob_cupboard_pillar_left.lineart.crease_threshold = 0.0
ob_cupboard_pillar_right.parent = ob_cupboard_1
ob_cupboard_pillar_right.matrix_parent_inverse = Matrix(((-4.371e-08, 1.0, 0.0, -0.2106), (-1.0, -4.371e-08, -0.0, 9.206e-09), (0.0, -0.0, 1.0, -0.0), (-0.0, 0.0, -0.0, 1.0)))
ob_cupboard_pillar_right.location = (0.4, 0.0, 0.0)
ob_cupboard_pillar_right.lineart.crease_threshold = 0.0
ob_cupboard_1.location = (0.0, 0.2106, 0.0)
ob_cupboard_1.rotation_euler = (0.0, -0.0, 1.571)
ob_cupboard_1.lineart.crease_threshold = 0.0
ob_cupboard_top.parent = ob_cupboard_1
ob_cupboard_top.matrix_parent_inverse = Matrix(((-4.371e-08, 1.0, 0.0, -0.2106), (-1.0, -4.371e-08, -0.0, 9.206e-09), (0.0, -0.0, 1.0, -0.0), (-0.0, 0.0, -0.0, 1.0)))
ob_cupboard_top.location = (0.0, 0.0, 0.36)
ob_cupboard_top.rotation_euler = (-0.0, 1.571, 0.0)
ob_cupboard_top.lineart.crease_threshold = 0.0
ob_cupboard_bottom.parent = ob_cupboard_1
ob_cupboard_bottom.matrix_parent_inverse = Matrix(((-4.371e-08, 1.0, 0.0, -0.2106), (-1.0, -4.371e-08, -0.0, 9.206e-09), (0.0, -0.0, 1.0, -0.0), (-0.0, 0.0, -0.0, 1.0)))
ob_cupboard_bottom.location = (0.0, 0.0, -0.36)
ob_cupboard_bottom.rotation_euler = (-0.0, 1.571, 0.0)
ob_cupboard_bottom.lineart.crease_threshold = 0.0
ob_cupboard_placement_long.parent = ob_cupboard_1
ob_cupboard_placement_long.matrix_parent_inverse = Matrix(((-4.371e-08, 1.0, 0.0, -0.2106), (-1.0, -4.371e-08, -0.0, 9.206e-09), (0.0, -0.0, 1.0, -0.0), (-0.0, 0.0, -0.0, 1.0)))
ob_cupboard_placement_long.location = (0.0, 0.002236, 0.0)
ob_cupboard_placement_long.rotation_euler = (-0.0, 1.571, 0.0)
ob_cupboard_placement_long.scale = (1.0, 1.0, 1.115)
ob_cupboard_placement_long.lineart.crease_threshold = 0.0
ob_door_left_1.parent = ob_cupboard_1
ob_door_left_1.matrix_parent_inverse = Matrix(((-4.371e-08, 1.0, 0.0, -0.2106), (-1.0, -4.371e-08, -0.0, 9.206e-09), (0.0, -0.0, 1.0, -0.0), (-0.0, 0.0, -0.0, 1.0)))
ob_door_left_1.location = (-0.7292, -0.2276, -2.572e-07)
ob_door_left_1.color = (0.8, 0.8, 0.8, 1.0)
ob_door_left_1.lineart.crease_threshold = 0.0
ob_handle_left_1.parent = ob_cupboard_1
ob_handle_left_1.matrix_parent_inverse = Matrix(((-4.371e-08, 1.0, 0.0, -0.2106), (-1.0, -4.371e-08, -0.0, 9.206e-09), (0.0, -0.0, 1.0, -0.0), (-0.0, 0.0, -0.0, 1.0)))
ob_handle_left_1.location = (-0.04706, -0.2426, -0.08427)
ob_handle_left_1.color = (0.8, 0.8, 0.8, 1.0)
ob_handle_left_1.lineart.crease_threshold = 0.0
ob_door_right_1.parent = ob_cupboard_1
ob_door_right_1.matrix_parent_inverse = Matrix(((-4.371e-08, 1.0, 0.0, -0.2106), (-1.0, -4.371e-08, -0.0, 9.206e-09), (0.0, -0.0, 1.0, -0.0), (-0.0, 0.0, -0.0, 1.0)))
ob_door_right_1.location = (0.728, -0.2276, -2.572e-07)
ob_door_right_1.color = (0.8, 0.8, 0.8, 1.0)
ob_door_right_1.lineart.crease_threshold = 0.0
ob_handle_right_1.parent = ob_cupboard_1
ob_handle_right_1.matrix_parent_inverse = Matrix(((-4.371e-08, 1.0, 0.0, -0.2106), (-1.0, -4.371e-08, -0.0, 9.206e-09), (0.0, -0.0, 1.0, -0.0), (-0.0, 0.0, -0.0, 1.0)))
ob_handle_right_1.location = (0.3202, -0.2188, -0.0616)
ob_handle_right_1.color = (0.8, 0.8, 0.8, 1.0)
ob_handle_right_1.lineart.crease_threshold = 0.0
ob_cupboard_placement_short.parent = ob_cupboard_1
ob_cupboard_placement_short.matrix_parent_inverse = Matrix(((-4.371e-08, 1.0, 0.0, -0.2106), (-1.0, -4.371e-08, -0.0, 9.206e-09), (0.0, -0.0, 1.0, -0.0), (-0.0, 0.0, -0.0, 1.0)))
ob_cupboard_placement_short.location = (0.195, 0.002236, -4.089e-10)
ob_cupboard_placement_short.rotation_euler = (-0.0, 1.571, 0.0)
ob_cupboard_placement_short.lineart.crease_threshold = 0.0

# ---- collection membership
col_collection.objects.link(ob_cupboard)
col_collection.objects.link(ob_cupboard_pillar_left)
col_collection.objects.link(ob_cupboard_pillar_right)
col_collection.objects.link(ob_cupboard_1)
col_collection.objects.link(ob_cupboard_top)
col_collection.objects.link(ob_cupboard_bottom)
col_collection.objects.link(ob_cupboard_placement_long)
col_collection.objects.link(ob_door_left_1)
col_collection.objects.link(ob_handle_left_1)
col_collection.objects.link(ob_door_right_1)
col_collection.objects.link(ob_handle_right_1)
col_collection.objects.link(ob_cupboard_placement_short)
def _layer_coll(name, lc=None):
    lc = lc or bpy.context.view_layer.layer_collection
    for c in lc.children:
        if c.name == name: return c
        r = _layer_coll(name, c)
        if r: return r
_layer_coll('Collection 2').exclude = True

# ---- scene / render settings (as saved in the file)
scene.frame_start = 1; scene.frame_end = 250; scene.frame_set(1)
scene.render.engine = 'BLENDER_EEVEE_NEXT'
scene.cycles.use_denoising = False
scene.cycles.samples = 128
scene.cycles.sampling_pattern = 'TABULATED_SOBOL'
scene.cycles.use_adaptive_sampling = False
scene.cycles.use_light_tree = False
scene.view_settings.view_transform = 'Filmic'
bpy.context.view_layer.update()

# ---- added for rendering (the .blend has no active camera and no usable light): camera, sun
cam_auto = bpy.data.cameras.new('AutoCamera')
cam_auto.lens = 50.0
cam_auto.sensor_width = 36.0
cam_auto.clip_end = 1000.0
ob_auto_camera = bpy.data.objects.new('AutoCamera', cam_auto)
scene.collection.objects.link(ob_auto_camera)
ob_auto_camera.location = (1.90808, -2.30511, 1.52693)
ob_auto_camera.rotation_euler = (1.09748, -7.21219e-08, 0.694738)
scene.camera = ob_auto_camera
light_auto_sun = bpy.data.lights.new('AutoSun', 'SUN')
light_auto_sun.energy = 3.0
light_auto_sun.angle = 0.0523599
ob_auto_sun = bpy.data.objects.new('AutoSun', light_auto_sun)
scene.collection.objects.link(ob_auto_sun)
ob_auto_sun.rotation_euler = (0.872665, 0.174533, 0.523599)
bpy.context.view_layer.update()
